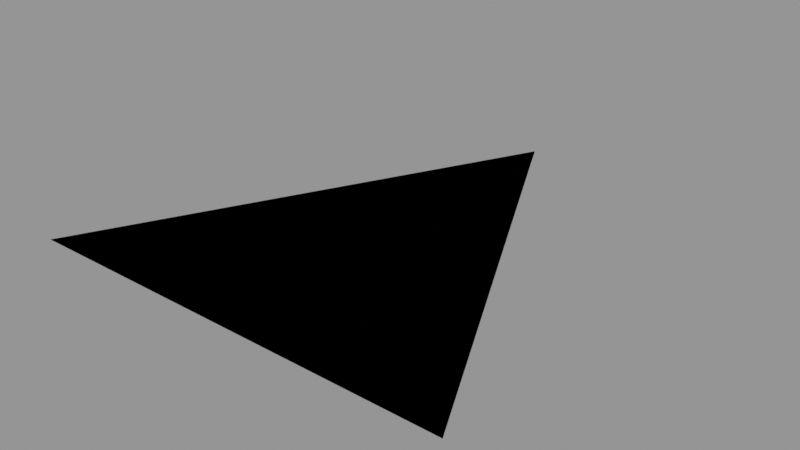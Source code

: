 # Source: displacement.blend  (saved by Blender 5.3.31; exported with 4.5.12 LTS)
import bpy
from mathutils import Matrix  # noqa: F401  (used for matrix-valued properties, if any)

bpy.ops.wm.read_factory_settings(use_empty=True)
scene = bpy.context.scene
scene.name = 'DefaultScene'

# ---- materials (node trees are filled in below, after node groups)
mat_ubk_displacement = bpy.data.materials.new('UBK_Displacement')

# ---- node groups
ng_gn_vectorlerp = bpy.data.node_groups.new('GN_VectorLerp', 'GeometryNodeTree')
_s = ng_gn_vectorlerp.interface.new_socket(name='Vector', in_out='OUTPUT', socket_type='NodeSocketVector')
_s = ng_gn_vectorlerp.interface.new_socket(name='Vector0', in_out='INPUT', socket_type='NodeSocketVector')
_s.min_value = -1e+04
_s.max_value = 1e+04
_s = ng_gn_vectorlerp.interface.new_socket(name='Vector1', in_out='INPUT', socket_type='NodeSocketVector')
_s.min_value = -1e+04
_s.max_value = 1e+04
_s = ng_gn_vectorlerp.interface.new_socket(name='Factor', in_out='INPUT', socket_type='NodeSocketFloat')
_N = ng_gn_vectorlerp.nodes; _L = ng_gn_vectorlerp.links
n0 = _N.new('ShaderNodeVectorMath'); n0.name = 'Vector Math.001'; n0.location = (8, 160)
n0.operation = 'MULTIPLY'
n1 = _N.new('ShaderNodeVectorMath'); n1.name = 'Vector Math.004'; n1.location = (8, -140)
n1.operation = 'MULTIPLY'
n2 = _N.new('ShaderNodeVectorMath'); n2.name = 'Vector Math.003'; n2.location = (220, 220)
n3 = _N.new('NodeGroupOutput'); n3.name = 'Group Output'; n3.location = (400, 220)
n4 = _N.new('NodeGroupInput'); n4.name = 'Group Input'; n4.location = (-480, 20)
n5 = _N.new('NodeReroute'); n5.name = 'Reroute.001'; n5.location = (-240, -180)
n5.width = 10
n5.socket_idname = 'NodeSocketFloat'
n6 = _N.new('ShaderNodeVectorMath'); n6.name = 'Vector Math.002'; n6.location = (-180, -20)
n6.operation = 'SUBTRACT'
n6.inputs[0].default_value = (1.0, 1.0, 1.0)
n7 = _N.new('NodeReroute'); n7.name = 'Reroute'; n7.location = (-240, 80)
n7.width = 10
n7.socket_idname = 'NodeSocketFloat'
n8 = _N.new('NodeReroute'); n8.name = 'Reroute.002'; n8.location = (-300, 60)
n8.width = 10
n8.socket_idname = 'NodeSocketVector'
n9 = _N.new('NodeReroute'); n9.name = 'Reroute.003'; n9.location = (-260, -240)
n9.width = 10
n9.socket_idname = 'NodeSocketVector'
n10 = _N.new('NodeReroute'); n10.name = 'Reroute.004'; n10.location = (-260, -20)
n10.width = 10
n10.socket_idname = 'NodeSocketVector'
n11 = _N.new('NodeReroute'); n11.name = 'Reroute.005'; n11.location = (-280, -60)
n11.width = 10
n11.socket_idname = 'NodeSocketFloat'
n12 = _N.new('NodeReroute'); n12.name = 'Reroute.006'; n12.location = (-300, -40)
n12.width = 10
n12.socket_idname = 'NodeSocketVector'
n13 = _N.new('NodeReroute'); n13.name = 'Reroute.007'; n13.location = (-280, 80)
n13.width = 10
n13.socket_idname = 'NodeSocketFloat'
n14 = _N.new('NodeReroute'); n14.name = 'Reroute.008'; n14.location = (-240, -60)
n14.width = 10
n14.socket_idname = 'NodeSocketFloat'
_L.new(n2.outputs[0], n3.inputs[0])
_L.new(n9.outputs[0], n1.inputs[1])
_L.new(n8.outputs[0], n0.inputs[1])
_L.new(n13.outputs[0], n7.inputs[0])
_L.new(n0.outputs[0], n2.inputs[0])
_L.new(n5.outputs[0], n6.inputs[1])
_L.new(n6.outputs[0], n1.inputs[0])
_L.new(n7.outputs[0], n0.inputs[0])
_L.new(n1.outputs[0], n2.inputs[1])
_L.new(n10.outputs[0], n9.inputs[0])
_L.new(n4.outputs[0], n10.inputs[0])
_L.new(n4.outputs[2], n11.inputs[0])
_L.new(n4.outputs[1], n12.inputs[0])
_L.new(n12.outputs[0], n8.inputs[0])
_L.new(n11.outputs[0], n13.inputs[0])
_L.new(n14.outputs[0], n5.inputs[0])
_L.new(n11.outputs[0], n14.inputs[0])
n3.is_active_output = True
ng_gn_displacement = bpy.data.node_groups.new('GN_Displacement', 'GeometryNodeTree')
_s = ng_gn_displacement.interface.new_socket(name='Geometry', in_out='OUTPUT', socket_type='NodeSocketGeometry')
_s = ng_gn_displacement.interface.new_socket(name='Geometry', in_out='INPUT', socket_type='NodeSocketGeometry')
_s = ng_gn_displacement.interface.new_socket(name='Object', in_out='INPUT', socket_type='NodeSocketObject')
_s = ng_gn_displacement.interface.new_socket(name='Mode', in_out='INPUT', socket_type='NodeSocketMenu')
_s.default_value = 'DISPLACEMENT'
_s = ng_gn_displacement.interface.new_socket(name='Normalization', in_out='INPUT', socket_type='NodeSocketMenu')
_s.default_value = 'ABSOLUTE'
_s = ng_gn_displacement.interface.new_socket(name='DebugClipping', in_out='INPUT', socket_type='NodeSocketBool')
_s = ng_gn_displacement.interface.new_socket(name='Min', in_out='INPUT', socket_type='NodeSocketFloat')
_s.default_value = -0.5
_s.min_value = -1e+04
_s.max_value = 1e+04
_s = ng_gn_displacement.interface.new_socket(name='Max', in_out='INPUT', socket_type='NodeSocketFloat')
_s.default_value = 0.5
_s.min_value = -1e+04
_s.max_value = 1e+04
ng_gn_displacement.is_modifier = True
_N = ng_gn_displacement.nodes; _L = ng_gn_displacement.links
n0 = _N.new('NodeGroupInput'); n0.name = 'Group Input'; n0.location = (1920, -320)
n1 = _N.new('NodeGroupOutput'); n1.name = 'Group Output'; n1.location = (2420, -380)
n2 = _N.new('GeometryNodeObjectInfo'); n2.name = 'Object Info'; n2.location = (209, -216)
n2.transform_space = 'RELATIVE'
n3 = _N.new('GeometryNodeStoreNamedAttribute'); n3.name = 'Store Named Attribute'; n3.location = (2100, -320)
n3.width = 160
n3.data_type = 'FLOAT_VECTOR'
n3.inputs[2].default_value = 'displacement'
n4 = _N.new('GeometryNodeSampleNearestSurface'); n4.name = 'Sample Nearest Surface'; n4.location = (389, -216)
n4.width = 160
n4.data_type = 'FLOAT_VECTOR'
n5 = _N.new('GeometryNodeInputPosition'); n5.name = 'Position'; n5.location = (209, -436)
n6 = _N.new('GeometryNodeInputPosition'); n6.name = 'Position.001'; n6.location = (409, -156)
n7 = _N.new('ShaderNodeVectorMath'); n7.name = 'Vector Math.001'; n7.location = (609, -216)
n7.operation = 'SUBTRACT'
n8 = _N.new('NodeGroupInput'); n8.name = 'Group Input.001'; n8.location = (29, -336)
n9 = _N.new('ShaderNodeVectorMath'); n9.name = 'Vector Math.002'; n9.location = (889, -256)
n9.operation = 'LENGTH'
n10 = _N.new('ShaderNodeVectorMath'); n10.name = 'Vector Math.003'; n10.location = (1069, -376)
n10.operation = 'DOT_PRODUCT'
n11 = _N.new('GeometryNodeInputNormal'); n11.name = 'Normal.001'; n11.location = (889, -476)
n12 = _N.new('ShaderNodeVectorMath'); n12.name = 'Vector Math.004'; n12.location = (889, -376)
n12.operation = 'NORMALIZE'
n13 = _N.new('ShaderNodeMath'); n13.name = 'Math.001'; n13.location = (1229, -376)
n13.operation = 'SIGN'
n14 = _N.new('ShaderNodeMath'); n14.name = 'Math.002'; n14.location = (1409, -196)
n14.operation = 'MULTIPLY'
n15 = _N.new('ShaderNodeMath'); n15.name = 'Math.003'; n15.location = (1589, -196)
n15.inputs[1].default_value = 0.0
n16 = _N.new('NodeFrame'); n16.name = 'Frame'; n16.location = (-1509, -324)
n16.label = 'Displacement'
n16.width = 3278
n17 = _N.new('NodeGroupInput'); n17.name = 'Group Input.002'; n17.location = (2889, -36)
n18 = _N.new('GeometryNodeMenuSwitch'); n18.name = 'Menu Switch'; n18.location = (3109, -116)
n18.enum_items.clear()
_it = n18.enum_items.new('DISPLACEMENT')
_it = n18.enum_items.new('VECTOR_DISPLACEMENT')
n18.enum_definition.enum_definition.enum_definition.enum_definition.data_type = 'VECTOR'
n18.enum_definition.enum_definition.enum_definition.data_type = 'VECTOR'
n18.enum_definition.enum_definition.data_type = 'VECTOR'
n18.enum_definition.data_type = 'VECTOR'
n18.data_type = 'VECTOR'
n19 = _N.new('NodeReroute'); n19.name = 'Reroute'; n19.location = (989, -116)
n19.width = 14
n19.socket_idname = 'NodeSocketVector'
n20 = _N.new('NodeReroute'); n20.name = 'Reroute.001'; n20.location = (3029, -116)
n20.width = 14
n20.socket_idname = 'NodeSocketVector'
n21 = _N.new('NodeReroute'); n21.name = 'Reroute.002'; n21.location = (809, -256)
n21.width = 14
n21.socket_idname = 'NodeSocketVector'
n22 = _N.new('NodeReroute'); n22.name = 'Reroute.003'; n22.location = (809, -336)
n22.width = 14
n22.socket_idname = 'NodeSocketVector'
n23 = _N.new('NodeReroute'); n23.name = 'Reroute.004'; n23.location = (809, -456)
n23.width = 14
n23.socket_idname = 'NodeSocketVector'
n24 = _N.new('NodeGroupInput'); n24.name = 'Group Input.003'; n24.location = (1589, -136)
n25 = _N.new('GeometryNodeMenuSwitch'); n25.name = 'Menu Switch.001'; n25.location = (2889, -176)
n25.enum_items.clear()
_it = n25.enum_items.new('ABSOLUTE')
_it = n25.enum_items.new('MANUAL')
n25.enum_definition.enum_definition.enum_definition.enum_definition.data_type = 'VECTOR'
n25.enum_definition.enum_definition.enum_definition.data_type = 'VECTOR'
n25.enum_definition.enum_definition.data_type = 'VECTOR'
n25.enum_definition.data_type = 'VECTOR'
n25.data_type = 'VECTOR'
n26 = _N.new('ShaderNodeMapRange'); n26.name = 'Map Range'; n26.location = (1829, -336)
n26.clamp = False
n27 = _N.new('NodeGroupInput'); n27.name = 'Group Input.004'; n27.location = (1589, -436)
n28 = _N.new('NodeGroupInput'); n28.name = 'Group Input.005'; n28.location = (2429, -296)
n29 = _N.new('GeometryNodeSwitch'); n29.name = 'Switch'; n29.location = (2669, -276)
n29.input_type = 'RGBA'
n30 = _N.new('ShaderNodeMath'); n30.name = 'Math'; n30.location = (2089, -816)
n30.operation = 'GREATER_THAN'
n30.inputs[1].default_value = 1.0
n31 = _N.new('ShaderNodeMath'); n31.name = 'Math.004'; n31.location = (2089, -676)
n31.operation = 'LESS_THAN'
n31.inputs[1].default_value = 0.0
n32 = _N.new('ShaderNodeMath'); n32.name = 'Math.005'; n32.location = (2269, -676)
n32.use_clamp = True
n33 = _N.new('GeometryNodeGroup'); n33.name = 'GN_VectorLerp'; n33.location = (2449, -456)
n33.node_tree = ng_gn_vectorlerp
n34 = _N.new('FunctionNodeInputColor'); n34.name = 'Color'; n34.location = (2089, -456)
n34.value = (0.6707, 0.08046, 0.912, 1.0)
n34.outputs[0].default_value = (0.8, 0.8, 0.8, 1.0)
n35 = _N.new('NodeReroute'); n35.name = 'Reroute.005'; n35.location = (2029, -376)
n35.width = 14
n35.socket_idname = 'NodeSocketFloat'
n36 = _N.new('NodeReroute'); n36.name = 'Reroute.006'; n36.location = (2049, -776)
n36.width = 14
n36.socket_idname = 'NodeSocketFloat'
n37 = _N.new('NodeReroute'); n37.name = 'Reroute.007'; n37.location = (2049, -916)
n37.width = 14
n37.socket_idname = 'NodeSocketFloat'
n2.parent = n16
n4.parent = n16
n5.parent = n16
n6.parent = n16
n7.parent = n16
n8.parent = n16
n9.parent = n16
n10.parent = n16
n11.parent = n16
n12.parent = n16
n13.parent = n16
n14.parent = n16
n15.parent = n16
n17.parent = n16
n18.parent = n16
n19.parent = n16
n20.parent = n16
n21.parent = n16
n22.parent = n16
n23.parent = n16
n24.parent = n16
n25.parent = n16
n26.parent = n16
n27.parent = n16
n28.parent = n16
n29.parent = n16
n30.parent = n16
n31.parent = n16
n32.parent = n16
n33.parent = n16
n34.parent = n16
n35.parent = n16
n36.parent = n16
n37.parent = n16
_L.new(n3.outputs[0], n1.inputs[0])
_L.new(n0.outputs[0], n3.inputs[0])
_L.new(n2.outputs[4], n4.inputs[0])
_L.new(n5.outputs[0], n4.inputs[1])
_L.new(n6.outputs[0], n7.inputs[0])
_L.new(n4.outputs[0], n7.inputs[1])
_L.new(n8.outputs[1], n2.inputs[0])
_L.new(n22.outputs[0], n9.inputs[0])
_L.new(n12.outputs[0], n10.inputs[0])
_L.new(n11.outputs[0], n10.inputs[1])
_L.new(n23.outputs[0], n12.inputs[0])
_L.new(n10.outputs[1], n13.inputs[0])
_L.new(n9.outputs[1], n14.inputs[0])
_L.new(n13.outputs[0], n14.inputs[1])
_L.new(n14.outputs[0], n15.inputs[0])
_L.new(n20.outputs[0], n18.inputs[2])
_L.new(n18.outputs[0], n3.inputs[3])
_L.new(n17.outputs[2], n18.inputs[0])
_L.new(n21.outputs[0], n19.inputs[0])
_L.new(n19.outputs[0], n20.inputs[0])
_L.new(n7.outputs[0], n21.inputs[0])
_L.new(n21.outputs[0], n22.inputs[0])
_L.new(n22.outputs[0], n23.inputs[0])
_L.new(n24.outputs[3], n25.inputs[0])
_L.new(n15.outputs[0], n25.inputs[1])
_L.new(n25.outputs[0], n18.inputs[1])
_L.new(n15.outputs[0], n26.inputs[0])
_L.new(n27.outputs[5], n26.inputs[1])
_L.new(n27.outputs[6], n26.inputs[2])
_L.new(n35.outputs[0], n29.inputs[1])
_L.new(n29.outputs[0], n25.inputs[2])
_L.new(n28.outputs[4], n29.inputs[0])
_L.new(n37.outputs[0], n30.inputs[0])
_L.new(n36.outputs[0], n31.inputs[0])
_L.new(n31.outputs[0], n32.inputs[0])
_L.new(n30.outputs[0], n32.inputs[1])
_L.new(n32.outputs[0], n33.inputs[2])
_L.new(n35.outputs[0], n33.inputs[0])
_L.new(n33.outputs[0], n29.inputs[2])
_L.new(n34.outputs[0], n33.inputs[1])
_L.new(n26.outputs[0], n35.inputs[0])
_L.new(n35.outputs[0], n36.inputs[0])
_L.new(n36.outputs[0], n37.inputs[0])
n1.is_active_output = True

# ---- material node trees
mat_ubk_displacement.use_nodes = True; mat_ubk_displacement.node_tree.nodes.clear()
_N = mat_ubk_displacement.node_tree.nodes; _L = mat_ubk_displacement.node_tree.links
n0 = _N.new('ShaderNodeOutputMaterial'); n0.name = 'Material Output'; n0.location = (200, 100)
n1 = _N.new('ShaderNodeAttribute'); n1.name = 'Attribute'; n1.location = (-20, 100)
n1.attribute_name = 'displacement'
_L.new(n1.outputs[0], n0.inputs[0])
n0.is_active_output = True

# ---- meshes
me_plane = bpy.data.meshes.new('Plane')
me_plane.from_pydata([(-1.0, -1.0, 0.0), (1.0, -1.0, 0.0), (0.0, 1.0, 0.0)], [], [(0, 1, 2)])
_uv = me_plane.uv_layers.new(name='UVMap')
_uv.uv.foreach_set('vector', [0.0, 0.0, 1.0, 0.0, 0.5, 1.0])
me_plane.materials.append(mat_ubk_displacement)
me_plane.update()

# ---- objects
ob_ubk_prototype = bpy.data.objects.new('UBK_PROTOTYPE', me_plane)

# ---- transforms, parenting, visibility, modifiers, constraints
ob_ubk_prototype.location = (0.0, 0.0, 0.0)
_m = ob_ubk_prototype.modifiers.new('GN_Displacement', 'NODES')
_m.node_group = ng_gn_displacement
_gi = [s.identifier for s in ng_gn_displacement.interface.items_tree if s.item_type == 'SOCKET' and s.in_out == 'INPUT']
_m[_gi[1]] = None  # 'Object'
_m[_gi[2]] = 0  # 'Mode'
_m[_gi[3]] = 1  # 'Normalization'

# ---- collection membership
scene.collection.objects.link(ob_ubk_prototype)

# ---- scene / render settings (as saved in the file)
scene.frame_start = 1; scene.frame_end = 200; scene.frame_set(0)
scene.render.engine = 'CYCLES'
scene.render.image_settings.exr_codec = 'NONE'
scene.render.use_high_quality_normals = True
scene.render.bake_bias = 0.0
scene.render.bake_samples = 0
scene.render.simplify_subdivision_render = 0
scene.render.simplify_child_particles_render = 0.0
scene.render.compositor_device = 'GPU'
scene.render.compositor_denoise_device = 'GPU'
scene.eevee.taa_samples = 8
scene.eevee.taa_render_samples = 32
scene.eevee.use_gtao = True
scene.eevee.gtao_quality = 1.0
scene.eevee.gtao_distance = 0.8
scene.eevee.fast_gi_thickness_far = 0.0
scene.eevee.fast_gi_quality = 1.0
scene.eevee.fast_gi_step_count = 64
scene.eevee.fast_gi_ray_count = 4
scene.eevee.fast_gi_resolution = '4'
scene.eevee.shadow_ray_count = 4
scene.eevee.shadow_step_count = 8
scene.eevee.ray_tracing_options.resolution_scale = '1'
scene.eevee.ray_tracing_options.trace_max_roughness = 0.9
scene.eevee.ray_tracing_options.screen_trace_quality = 1.0
scene.eevee.use_raytracing = True
scene.view_settings.view_transform = 'Standard'
bpy.context.view_layer.update()

# ---- added for rendering (the .blend has no active camera and no usable light): camera, sun + grey world if the file has none
cam_auto = bpy.data.cameras.new('AutoCamera')
cam_auto.lens = 50.0
cam_auto.sensor_width = 36.0
cam_auto.clip_end = 1000.0
ob_auto_camera = bpy.data.objects.new('AutoCamera', cam_auto)
scene.collection.objects.link(ob_auto_camera)
ob_auto_camera.location = (2.61693, -3.14032, 2.09354)
ob_auto_camera.rotation_euler = (1.09748, -7.21219e-08, 0.694738)
scene.camera = ob_auto_camera
light_auto_sun = bpy.data.lights.new('AutoSun', 'SUN')
light_auto_sun.energy = 3.0
light_auto_sun.angle = 0.0523599
ob_auto_sun = bpy.data.objects.new('AutoSun', light_auto_sun)
scene.collection.objects.link(ob_auto_sun)
ob_auto_sun.rotation_euler = (0.872665, 0.174533, 0.523599)
if scene.world is None:
    world_auto = bpy.data.worlds.new('AutoWorld')
    world_auto.color = (0.3, 0.3, 0.3)
    scene.world = world_auto
bpy.context.view_layer.update()
